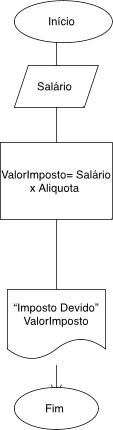

The diagram above was exported from draw.io. Its source (the exported page's mxGraphModel, read from the mxfile embedded in the PNG):
<mxGraphModel dx="1102" dy="420" grid="1" gridSize="10" guides="1" tooltips="1" connect="1" arrows="1" fold="1" page="1" pageScale="1" pageWidth="827" pageHeight="1169" math="0" shadow="0">
  <root>
    <mxCell id="WIyWlLk6GJQsqaUBKTNV-0" />
    <mxCell id="WIyWlLk6GJQsqaUBKTNV-1" parent="WIyWlLk6GJQsqaUBKTNV-0" />
    <mxCell id="ZylKFPgVkTpgwfaQOkj--15" value="" style="edgeStyle=none;orthogonalLoop=1;jettySize=auto;html=1;rounded=0;fontSize=12;endArrow=open;startSize=14;endSize=14;targetPerimeterSpacing=8;curved=1;exitX=0.5;exitY=1;exitDx=0;exitDy=0;startArrow=none;" edge="1" parent="WIyWlLk6GJQsqaUBKTNV-1" source="ZylKFPgVkTpgwfaQOkj--16">
      <mxGeometry width="140" relative="1" as="geometry">
        <mxPoint x="230" y="260" as="sourcePoint" />
        <mxPoint x="220" y="530" as="targetPoint" />
        <Array as="points" />
      </mxGeometry>
    </mxCell>
    <mxCell id="WIyWlLk6GJQsqaUBKTNV-2" value="" style="rounded=0;html=1;jettySize=auto;orthogonalLoop=1;fontSize=11;endArrow=block;endFill=0;endSize=8;strokeWidth=1;shadow=0;labelBackgroundColor=none;edgeStyle=orthogonalEdgeStyle;" parent="WIyWlLk6GJQsqaUBKTNV-1" edge="1">
      <mxGeometry relative="1" as="geometry">
        <mxPoint x="220" y="120" as="sourcePoint" />
        <mxPoint x="220" y="170" as="targetPoint" />
      </mxGeometry>
    </mxCell>
    <mxCell id="ZylKFPgVkTpgwfaQOkj--5" value="" style="shape=stencil(fZbdcgIhDIWfZm8zQAg/17Z9j85U606tdqz9e/tmZ0c0uJ47xP0I5JwEBl59bp8/1kNwn6fj4W39M76ctgM/DCGM++36OJ50NPDjwKvN4bh+PR6+9i/z74/n6ctp9H74nlb4nbmSKZeJCu5vngmZ6jzzNAO7cX8FVKEsBuBKrgKg9oAE8gkCbLeUhEoEQKSUDZDLeWYRKIl8MEDRmHwfyBrBG6Amyu4+kDxxMoB3jhwgYu7TVAsVkFcWCs4CTBEoF4RctKeOxHIf8IXYpikHikAIf+MNUW94AGSSaoAoFIE3AlOyeWU+p2E5S9yfQZcQILVuQOwZdJNoS9Ls3wA5u2XZTIHECqeJ9kDpSaauRiNVcAY1QhdBzeLBli5WazpkSsBLV25uRaqWRyFawTQzRRIQYirJzq5atkBqLfouwqUxLBepthWb10vrWZY6UOAeyKCCtDV625mm9gmUC4Wc3VLJMMIE1BsA2FW9JraVlQB7n3c9oMKhCLEvIM1zBPZ25/umNQ1tVEC2G+fFCC8g398O2hNQuQlVu752DBfA+q0ptnqO5JFmeuIuo9DY7KjY71UxdJV4EntifPWorW++R/dC4t7V3DlIB5cHx2bc7eb3yvX//QNFp+bHDT/+Aw==);lineShape=1;fontSize=16;" vertex="1" parent="WIyWlLk6GJQsqaUBKTNV-1">
      <mxGeometry x="254.87378591150105" y="93.88509609002949" width="7.188522726331624" height="7.17728648670415" as="geometry" />
    </mxCell>
    <mxCell id="ZylKFPgVkTpgwfaQOkj--14" value="Salário&amp;nbsp;" style="shape=parallelogram;perimeter=parallelogramPerimeter;whiteSpace=wrap;html=1;fixedSize=1;fontSize=16;" vertex="1" parent="WIyWlLk6GJQsqaUBKTNV-1">
      <mxGeometry x="160" y="160" width="120" height="60" as="geometry" />
    </mxCell>
    <mxCell id="ZylKFPgVkTpgwfaQOkj--16" value="ValorImposto= Salário x Aliquota&amp;nbsp;" style="whiteSpace=wrap;html=1;fontSize=16;" vertex="1" parent="WIyWlLk6GJQsqaUBKTNV-1">
      <mxGeometry x="140" y="270" width="160" height="110" as="geometry" />
    </mxCell>
    <mxCell id="ZylKFPgVkTpgwfaQOkj--17" value="" style="edgeStyle=none;orthogonalLoop=1;jettySize=auto;html=1;rounded=0;fontSize=12;endArrow=none;startSize=14;endSize=14;sourcePerimeterSpacing=8;curved=1;exitX=0.5;exitY=1;exitDx=0;exitDy=0;" edge="1" parent="WIyWlLk6GJQsqaUBKTNV-1" source="ZylKFPgVkTpgwfaQOkj--14" target="ZylKFPgVkTpgwfaQOkj--16">
      <mxGeometry width="140" relative="1" as="geometry">
        <mxPoint x="220" y="220" as="sourcePoint" />
        <mxPoint x="220" y="420" as="targetPoint" />
        <Array as="points" />
      </mxGeometry>
    </mxCell>
    <mxCell id="ZylKFPgVkTpgwfaQOkj--20" style="edgeStyle=none;curved=1;rounded=0;orthogonalLoop=1;jettySize=auto;html=1;fontSize=12;endArrow=open;startSize=14;endSize=14;sourcePerimeterSpacing=8;targetPerimeterSpacing=8;" edge="1" parent="WIyWlLk6GJQsqaUBKTNV-1">
      <mxGeometry relative="1" as="geometry">
        <mxPoint x="222.05714285714294" y="498.0000000000002" as="sourcePoint" />
        <mxPoint x="223.65714285714296" y="512.0000000000002" as="targetPoint" />
      </mxGeometry>
    </mxCell>
    <mxCell id="ZylKFPgVkTpgwfaQOkj--23" style="edgeStyle=none;curved=1;rounded=0;orthogonalLoop=1;jettySize=auto;html=1;fontSize=12;endArrow=open;startSize=14;endSize=14;targetPerimeterSpacing=8;startArrow=none;" edge="1" parent="WIyWlLk6GJQsqaUBKTNV-1" source="ZylKFPgVkTpgwfaQOkj--26">
      <mxGeometry relative="1" as="geometry">
        <mxPoint x="220" y="632.0000000000002" as="targetPoint" />
      </mxGeometry>
    </mxCell>
    <mxCell id="ZylKFPgVkTpgwfaQOkj--21" value="“Imposto Devido”&lt;br&gt;ValorImposto" style="shape=document;whiteSpace=wrap;html=1;boundedLbl=1;fontSize=16;" vertex="1" parent="WIyWlLk6GJQsqaUBKTNV-1">
      <mxGeometry x="150" y="480" width="140" height="100" as="geometry" />
    </mxCell>
    <mxCell id="ZylKFPgVkTpgwfaQOkj--26" value="Fim&amp;nbsp;" style="ellipse;whiteSpace=wrap;html=1;fontSize=16;" vertex="1" parent="WIyWlLk6GJQsqaUBKTNV-1">
      <mxGeometry x="160" y="620" width="120" height="60" as="geometry" />
    </mxCell>
    <mxCell id="ZylKFPgVkTpgwfaQOkj--27" value="" style="edgeStyle=none;curved=1;rounded=0;orthogonalLoop=1;jettySize=auto;html=1;fontSize=12;endArrow=none;startSize=14;endSize=14;sourcePerimeterSpacing=8;" edge="1" parent="WIyWlLk6GJQsqaUBKTNV-1" source="ZylKFPgVkTpgwfaQOkj--21" target="ZylKFPgVkTpgwfaQOkj--26">
      <mxGeometry relative="1" as="geometry">
        <mxPoint x="220" y="587.9999999999998" as="sourcePoint" />
        <mxPoint x="220" y="632" as="targetPoint" />
      </mxGeometry>
    </mxCell>
    <mxCell id="ZylKFPgVkTpgwfaQOkj--28" value="Início&amp;nbsp;" style="ellipse;whiteSpace=wrap;html=1;fontSize=16;" vertex="1" parent="WIyWlLk6GJQsqaUBKTNV-1">
      <mxGeometry x="160" y="67.47000000000003" width="140" height="60" as="geometry" />
    </mxCell>
  </root>
</mxGraphModel>